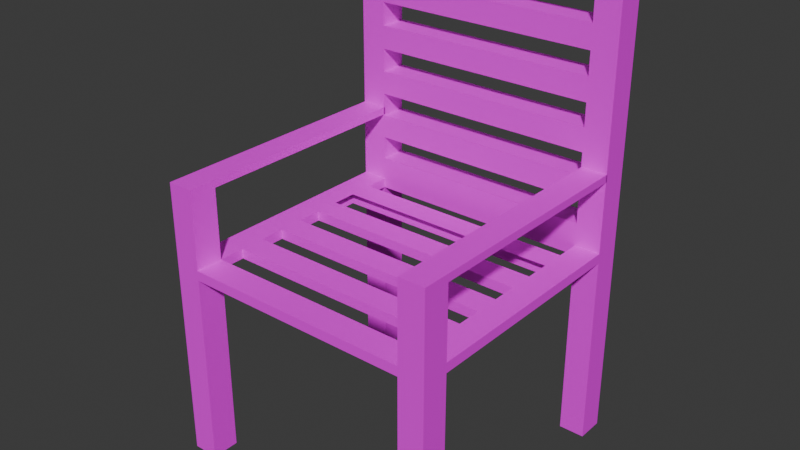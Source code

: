 # Source: cadeira.blend  (saved by Blender 4.2.66; exported with 4.5.12 LTS)
import bpy
from mathutils import Matrix  # noqa: F401  (used for matrix-valued properties, if any)

bpy.ops.wm.read_factory_settings(use_empty=True)
scene = bpy.context.scene
scene.name = 'Scene'

# ---- collections
col_collection = bpy.data.collections.new('Collection'); scene.collection.children.link(col_collection)

# ---- images (referenced by path relative to the original .blend; pixels are not part of the script)
import os
ASSET_DIR = os.environ.get("B2B_ASSET_DIR", "")  # directory of the original .blend (textures are referenced by path, not embedded)
HERE = os.path.dirname(os.path.abspath(__file__))  # packed textures are extracted next to this script under _unpacked/

def load_image(name, relpath, width, height, colorspace="sRGB"):
    """Load a texture the original file referenced (path relative to the .blend, or extracted next to this script)."""
    p = next((c for c in (os.path.join(HERE, relpath), os.path.join(ASSET_DIR, relpath)) if relpath and os.path.exists(c)), "")
    if p:
        img = bpy.data.images.load(p, check_existing=True)
        img.name = name
    else:  # same state as the original file: an image datablock whose file is absent (Cycles renders it pink)
        img = bpy.data.images.new(name, width, height)
        img.source = "FILE"
        img.filepath = "//" + (relpath or name)
    img.colorspace_settings.name = colorspace
    return img
img_texture_1027701_640_jpg = load_image('texture-1027701_640.jpg', 'texture-1027701_640.jpg', 1024, 1024, 'sRGB')

# ---- materials (node trees are filled in below, after node groups)
mat_material_001 = bpy.data.materials.new('Material.001')

# ---- material node trees
mat_material_001.use_nodes = True; mat_material_001.node_tree.nodes.clear()
_N = mat_material_001.node_tree.nodes; _L = mat_material_001.node_tree.links
n0 = _N.new('ShaderNodeBsdfPrincipled'); n0.name = 'Principled BSDF'; n0.location = (-7, 229)
n1 = _N.new('ShaderNodeOutputMaterial'); n1.name = 'Material Output'; n1.location = (400, 184)
n2 = _N.new('ShaderNodeTexImage'); n2.name = 'Image Texture'; n2.location = (-393, 138)
n2.image = img_texture_1027701_640_jpg
_L.new(n0.outputs[0], n1.inputs[0])
_L.new(n2.outputs[0], n0.inputs[0])
n1.is_active_output = True

# ---- world
world_world = bpy.data.worlds.new('World'); scene.world = world_world
world_world.use_nodes = True; world_world.node_tree.nodes.clear()
_N = world_world.node_tree.nodes; _L = world_world.node_tree.links
n0 = _N.new('ShaderNodeOutputWorld'); n0.name = 'World Output'; n0.location = (300, 300)
n1 = _N.new('ShaderNodeBackground'); n1.name = 'Background'; n1.location = (10, 300)
n1.inputs[0].default_value = (0.05088, 0.05088, 0.05088, 1.0)
_L.new(n1.outputs[0], n0.inputs[0])
n0.is_active_output = True
world_world.color = (0.05088, 0.05088, 0.05088)
world_world.sun_shadow_jitter_overblur = 0.0

# ---- meshes
me_cube_001 = bpy.data.meshes.new('Cube.001')
me_cube_001.from_pydata([(-1.0, -1.0, -1.0), (-1.0, -1.0, 1.0), (-1.0, 1.0, -1.0), (-1.0, 1.0, 1.0), (1.0, -1.0, -1.0), (1.0, -1.0, 1.0), (1.0, 1.0, -1.0), (1.0, 1.0, 1.0), (-1.0, 0.8028, -1.0), (-1.0, -0.8028, -1.0), (-1.0, -0.8028, 1.0), (-1.0, 0.8028, 1.0), (1.0, -0.8028, -1.0), (1.0, 0.8028, -1.0), (1.0, 0.8028, 1.0), (1.0, -0.8028, 1.0), (0.8152, 1.0, -1.0), (-0.8152, 1.0, -1.0), (-0.8152, 1.0, 1.0), (0.8152, 1.0, 1.0), (-0.8152, -1.0, -1.0), (0.8152, -1.0, -1.0), (0.8152, -1.0, 1.0), (-0.8152, -1.0, 1.0), (-0.8152, 0.8028, 1.0), (0.8152, 0.8028, 1.0), (-0.8152, -0.8028, 1.0), (0.8152, -0.8028, 1.0), (0.8152, 0.8028, -1.0), (-0.8152, 0.8028, -1.0), (0.8152, -0.8028, -1.0), (-0.8152, -0.8028, -1.0), (-1.0, 0.8028, 1.01), (-1.0, 1.0, 1.01), (0.8152, 1.0, 1.01), (1.0, 1.0, 1.01), (1.0, -0.8028, 1.01), (1.0, -1.0, 1.01), (-0.8152, -1.0, 1.01), (-1.0, -1.0, 1.01), (-1.0, -0.8028, 1.01), (1.0, 0.8028, 1.01), (0.8152, 0.8028, 1.01), (0.8152, -0.8028, 1.01), (-0.8152, 1.0, 1.01), (0.8152, -1.0, 1.01), (-0.8152, 0.8028, 1.01), (-0.8152, -0.8028, 1.01), (-1.0, 0.8028, 41.09), (-1.0, 1.0, 41.09), (0.8152, 1.0, 41.09), (1.0, 1.0, 41.09), (1.0, -0.8028, 41.09), (1.0, -1.0, 41.09), (-0.8152, -1.0, 41.09), (-1.0, -1.0, 41.09), (-1.0, -0.8028, 41.09), (1.0, 0.8028, 41.09), (0.8152, 0.8028, 41.09), (0.8152, -0.8028, 41.09), (-0.8152, 1.0, 41.09), (0.8152, -1.0, 41.09), (-0.8152, 0.8028, 41.09), (-0.8152, -0.8028, 41.09), (-0.8152, 1.0, -44.05), (-1.0, 1.0, -44.05), (1.0, 0.8028, -44.05), (1.0, 1.0, -44.05), (-1.0, 0.8028, -44.05), (-0.8152, 0.8028, -44.05), (0.8152, 1.0, -44.05), (0.8152, 0.8028, -44.05), (0.8152, 0.8028, -39.2), (0.8152, 0.8028, -34.42), (0.8152, 0.8028, -29.64), (0.8152, 0.8028, -24.85), (0.8152, 0.8028, -20.07), (0.8152, 0.8028, -15.29), (0.8152, 0.8028, -10.5), (0.8152, 0.8028, -5.718), (-0.8152, 0.8028, -5.718), (-0.8152, 0.8028, -10.5), (-0.8152, 0.8028, -15.29), (-0.8152, 0.8028, -20.07), (-0.8152, 0.8028, -24.85), (-0.8152, 0.8028, -29.64), (-0.8152, 0.8028, -34.42), (-0.8152, 0.8028, -39.2), (1.0, 1.0, -5.718), (1.0, 1.0, -10.5), (1.0, 1.0, -15.29), (1.0, 1.0, -20.07), (1.0, 1.0, -24.85), (1.0, 1.0, -29.64), (1.0, 1.0, -34.42), (1.0, 1.0, -39.2), (0.8152, 1.0, -39.2), (0.8152, 1.0, -34.42), (0.8152, 1.0, -29.64), (0.8152, 1.0, -24.85), (0.8152, 1.0, -20.07), (0.8152, 1.0, -15.29), (0.8152, 1.0, -10.5), (0.8152, 1.0, -5.718), (-0.8152, 1.0, -5.718), (-0.8152, 1.0, -10.5), (-0.8152, 1.0, -15.29), (-0.8152, 1.0, -20.07), (-0.8152, 1.0, -24.85), (-0.8152, 1.0, -29.64), (-0.8152, 1.0, -34.42), (-0.8152, 1.0, -39.2), (-1.0, 1.0, -39.2), (-1.0, 1.0, -34.42), (-1.0, 1.0, -29.64), (-1.0, 1.0, -24.85), (-1.0, 1.0, -20.07), (-1.0, 1.0, -15.29), (-1.0, 1.0, -10.5), (-1.0, 1.0, -5.718), (-1.0, 0.8028, -5.718), (-1.0, 0.8028, -10.5), (-1.0, 0.8028, -15.29), (-1.0, 0.8028, -20.07), (-1.0, 0.8028, -24.85), (-1.0, 0.8028, -29.64), (-1.0, 0.8028, -34.42), (-1.0, 0.8028, -39.2), (1.0, 0.8028, -39.2), (1.0, 0.8028, -34.42), (1.0, 0.8028, -29.64), (1.0, 0.8028, -24.85), (1.0, 0.8028, -20.07), (1.0, 0.8028, -15.29), (1.0, 0.8028, -10.5), (1.0, 0.8028, -5.718), (-1.0, 0.6298, -1.0), (-1.0, 0.4514, -1.0), (-1.0, 0.273, -1.0), (-1.0, 0.09465, -1.0), (-1.0, -0.08374, -1.0), (-1.0, -0.2621, -1.0), (-1.0, -0.4405, -1.0), (-1.0, -0.6189, -1.0), (-1.0, -0.6189, 1.0), (-1.0, -0.4405, 1.0), (-1.0, -0.2621, 1.0), (-1.0, -0.08374, 1.0), (-1.0, 0.09465, 1.0), (-1.0, 0.273, 1.0), (-1.0, 0.4514, 1.0), (-1.0, 0.6298, 1.0), (1.0, -0.6189, -1.0), (1.0, -0.4405, -1.0), (1.0, -0.2621, -1.0), (1.0, -0.08374, -1.0), (1.0, 0.09465, -1.0), (1.0, 0.273, -1.0), (1.0, 0.4514, -1.0), (1.0, 0.6298, -1.0), (1.0, 0.6298, 1.0), (1.0, 0.4514, 1.0), (1.0, 0.273, 1.0), (1.0, 0.09465, 1.0), (1.0, -0.08374, 1.0), (1.0, -0.2621, 1.0), (1.0, -0.4405, 1.0), (1.0, -0.6189, 1.0), (-0.8152, 0.6298, -1.0), (-0.8152, 0.4514, -1.0), (-0.8152, 0.273, -1.0), (-0.8152, 0.09465, -1.0), (-0.8152, -0.08374, -1.0), (-0.8152, -0.2621, -1.0), (-0.8152, -0.4405, -1.0), (-0.8152, -0.6189, -1.0), (0.8152, 0.6298, -1.0), (0.8152, 0.4514, -1.0), (0.8152, 0.273, -1.0), (0.8152, 0.09465, -1.0), (0.8152, -0.08374, -1.0), (0.8152, -0.2621, -1.0), (0.8152, -0.4405, -1.0), (0.8152, -0.6189, -1.0), (0.8152, 0.6298, 1.0), (0.8152, 0.4514, 1.0), (0.8152, 0.273, 1.0), (0.8152, 0.09465, 1.0), (0.8152, -0.08374, 1.0), (0.8152, -0.2621, 1.0), (0.8152, -0.4405, 1.0), (0.8152, -0.6189, 1.0), (-0.8152, 0.6298, 1.0), (-0.8152, 0.4514, 1.0), (-0.8152, 0.273, 1.0), (-0.8152, 0.09465, 1.0), (-0.8152, -0.08374, 1.0), (-0.8152, -0.2621, 1.0), (-0.8152, -0.4405, 1.0), (-0.8152, -0.6189, 1.0), (-1.0, -0.8028, -15.59), (-1.0, -1.0, -15.59), (0.8152, -1.0, -15.59), (1.0, -1.0, -15.59), (1.0, -0.8028, -15.59), (-0.8152, -0.8028, -15.59), (-0.8152, -1.0, -15.59), (0.8152, -0.8028, -15.59), (-1.0, -0.8028, -17.12), (-1.0, -1.0, -17.12), (0.8152, -1.0, -17.12), (1.0, -1.0, -17.12), (1.0, -0.8028, -17.12), (-0.8152, -0.8028, -17.12), (-0.8152, -1.0, -17.12), (0.8152, -0.8028, -17.12), (-0.8152, 0.8095, -15.59), (-1.0, 0.8095, -15.59), (1.0, 0.8095, -15.59), (0.8152, 0.8095, -15.59), (-0.8152, 0.8095, -17.12), (-1.0, 0.8095, -17.12), (1.0, 0.8095, -17.12), (0.8152, 0.8095, -17.12), (-0.8152, 1.0, -49.25), (-1.0, 1.0, -49.25), (1.0, 0.8028, -49.25), (1.0, 1.0, -49.25), (-1.0, 0.8028, -49.25), (-0.8152, 0.8028, -49.25), (0.8152, 1.0, -49.25), (0.8152, 0.8028, -49.25), (-0.8152, 1.0, -54.56), (-1.0, 1.0, -54.56), (1.0, 0.8028, -54.56), (1.0, 1.0, -54.56), (-1.0, 0.8028, -54.56), (-0.8152, 0.8028, -54.56), (0.8152, 1.0, -54.56), (0.8152, 0.8028, -54.56), (-0.8094, 1.0, -49.25), (-0.8094, 0.8028, -49.25), (-0.8094, 1.0, -54.56), (-0.8094, 0.8028, -54.56)], [], [(8, 11, 3, 2), (16, 19, 7, 6), (12, 15, 5, 4), (20, 23, 1, 0), (9, 31, 205, 200), (26, 10, 40, 47), (5, 15, 36, 37), (199, 144, 10, 26), (112, 111, 64, 65), (183, 152, 12, 30), (6, 7, 14, 13), (152, 167, 15, 12), (0, 1, 10, 9), (136, 151, 11, 8), (143, 175, 31, 9), (175, 183, 191, 199), (96, 95, 67, 70), (72, 87, 69, 71), (167, 191, 27, 15), (31, 175, 199, 26), (18, 3, 33, 44), (19, 18, 24, 25), (27, 22, 45, 43), (27, 26, 23, 22), (12, 4, 203, 204), (31, 30, 21, 20), (4, 5, 22, 21), (21, 22, 23, 20), (2, 3, 18, 17), (17, 18, 19, 16), (38, 47, 63, 54), (33, 32, 48, 49), (36, 43, 59, 52), (43, 45, 61, 59), (23, 26, 47, 38), (3, 11, 32, 33), (14, 7, 35, 41), (1, 23, 38, 39), (22, 5, 37, 45), (7, 19, 34, 35), (25, 14, 41, 42), (19, 25, 42, 34), (15, 27, 43, 36), (11, 24, 46, 32), (24, 18, 44, 46), (10, 1, 39, 40), (63, 56, 55, 54), (60, 49, 48, 62), (51, 50, 58, 57), (52, 59, 61, 53), (44, 33, 49, 60), (35, 34, 50, 51), (45, 37, 53, 61), (37, 36, 52, 53), (32, 46, 62, 48), (39, 38, 54, 55), (47, 40, 56, 63), (40, 39, 55, 56), (34, 42, 58, 50), (41, 35, 51, 57), (46, 44, 60, 62), (42, 41, 57, 58), (69, 68, 228, 229), (71, 70, 230, 231), (64, 70, 71, 69), (87, 127, 68, 69), (128, 72, 71, 66), (111, 96, 70, 64), (95, 128, 66, 67), (127, 112, 65, 68), (8, 2, 119, 120), (120, 119, 118, 121), (121, 118, 117, 122), (122, 117, 116, 123), (123, 116, 115, 124), (124, 115, 114, 125), (125, 114, 113, 126), (126, 113, 112, 127), (6, 13, 135, 88), (88, 135, 134, 89), (89, 134, 133, 90), (90, 133, 132, 91), (91, 132, 131, 92), (92, 131, 130, 93), (93, 130, 129, 94), (94, 129, 128, 95), (17, 16, 103, 104), (105, 104, 80, 81), (105, 102, 101, 106), (107, 106, 82, 83), (107, 100, 99, 108), (109, 108, 84, 85), (109, 98, 97, 110), (111, 110, 86, 87), (13, 28, 79, 135), (135, 79, 78, 134), (134, 78, 77, 133), (133, 77, 76, 132), (132, 76, 75, 131), (131, 75, 74, 130), (130, 74, 73, 129), (129, 73, 72, 128), (29, 8, 120, 80), (80, 120, 121, 81), (81, 121, 122, 82), (82, 122, 123, 83), (83, 123, 124, 84), (84, 124, 125, 85), (85, 125, 126, 86), (86, 126, 127, 87), (28, 29, 80, 79), (102, 105, 81, 78), (78, 81, 82, 77), (100, 107, 83, 76), (76, 83, 84, 75), (98, 109, 85, 74), (74, 85, 86, 73), (96, 111, 87, 72), (16, 6, 88, 103), (103, 88, 89, 102), (102, 89, 90, 101), (101, 90, 91, 100), (100, 91, 92, 99), (99, 92, 93, 98), (98, 93, 94, 97), (97, 94, 95, 96), (2, 17, 104, 119), (119, 104, 105, 118), (118, 105, 106, 117), (117, 106, 107, 116), (116, 107, 108, 115), (115, 108, 109, 114), (114, 109, 110, 113), (113, 110, 111, 112), (176, 168, 192, 184), (184, 192, 193, 185), (186, 194, 195, 187), (188, 187, 179, 180), (188, 196, 197, 189), (190, 189, 181, 182), (190, 198, 199, 191), (14, 25, 184, 160), (160, 184, 185, 161), (161, 185, 186, 162), (162, 186, 187, 163), (163, 187, 188, 164), (164, 188, 189, 165), (165, 189, 190, 166), (166, 190, 191, 167), (28, 176, 184, 25), (168, 176, 177, 169), (170, 178, 179, 171), (196, 188, 180, 172), (172, 180, 181, 173), (198, 190, 182, 174), (174, 182, 183, 175), (8, 29, 168, 136), (136, 168, 169, 137), (137, 169, 170, 138), (138, 170, 171, 139), (139, 171, 172, 140), (140, 172, 173, 141), (141, 173, 174, 142), (142, 174, 175, 143), (9, 10, 144, 143), (143, 144, 145, 142), (142, 145, 146, 141), (141, 146, 147, 140), (140, 147, 148, 139), (139, 148, 149, 138), (138, 149, 150, 137), (137, 150, 151, 136), (13, 14, 160, 159), (159, 160, 161, 158), (158, 161, 162, 157), (157, 162, 163, 156), (156, 163, 164, 155), (155, 164, 165, 154), (154, 165, 166, 153), (153, 166, 167, 152), (28, 13, 159, 176), (176, 159, 158, 177), (177, 158, 157, 178), (178, 157, 156, 179), (179, 156, 155, 180), (180, 155, 154, 181), (181, 154, 153, 182), (182, 153, 152, 183), (24, 11, 151, 192), (192, 151, 150, 193), (193, 150, 149, 194), (194, 149, 148, 195), (195, 148, 147, 196), (196, 147, 146, 197), (197, 146, 145, 198), (198, 145, 144, 199), (110, 97, 73, 86), (97, 96, 72, 73), (108, 99, 75, 84), (99, 98, 74, 75), (106, 101, 77, 82), (101, 100, 76, 77), (104, 103, 79, 80), (103, 102, 78, 79), (183, 30, 27, 191), (30, 31, 26, 27), (189, 197, 173, 181), (197, 198, 174, 173), (187, 195, 171, 179), (195, 196, 172, 171), (168, 29, 24, 192), (29, 28, 25, 24), (201, 200, 208, 209), (204, 203, 211, 212), (31, 20, 206, 205), (20, 0, 201, 206), (4, 21, 202, 203), (21, 30, 207, 202), (0, 9, 200, 201), (30, 12, 204, 207), (215, 212, 211, 210), (208, 213, 214, 209), (202, 207, 215, 210), (204, 212, 222, 218), (207, 204, 218, 219), (203, 202, 210, 211), (205, 206, 214, 213), (206, 201, 209, 214), (219, 218, 222, 223), (217, 216, 220, 221), (200, 205, 216, 217), (212, 215, 223, 222), (205, 213, 220, 216), (213, 208, 221, 220), (215, 207, 219, 223), (208, 200, 217, 221), (226, 231, 239, 234), (230, 238, 242, 240), (67, 66, 226, 227), (64, 69, 229, 224), (66, 71, 231, 226), (70, 67, 227, 230), (68, 65, 225, 228), (65, 64, 224, 225), (238, 235, 234, 239), (233, 232, 237, 236), (229, 228, 236, 237), (227, 226, 234, 235), (224, 229, 237, 232), (230, 227, 235, 238), (228, 225, 233, 236), (225, 224, 232, 233), (241, 240, 242, 243), (231, 230, 240, 241), (239, 231, 241, 243), (238, 239, 243, 242)])
_uv = me_cube_001.uv_layers.new(name='UVMap')
_uv.uv.foreach_set('vector', [0.4613, 0.4327, 0.4613, 0.4185, 0.4627, 0.4185, 0.4627, 0.4327, 0.4898, 0.4327, 0.4898, 0.4185, 0.4911, 0.4185, 0.4911, 0.4327, 0.4755, 0.4327, 0.4755, 0.4185, 0.4769, 0.4185, 0.4769, 0.4327, 0.504, 0.4327, 0.504, 0.4185, 0.5053, 0.4185, 0.5053, 0.4327, 0.5352, 0.1622, 0.5365, 0.1622, 0.5365, 0.2658, 0.5352, 0.2658, 0.5236, 0.4185, 0.5223, 0.4185, 0.5223, 0.4184, 0.5236, 0.4184, 0.4769, 0.4185, 0.4755, 0.4185, 0.4755, 0.4184, 0.4769, 0.4184, 0.5365, 0.1467, 0.5365, 0.148, 0.5352, 0.148, 0.5352, 0.1467, 0.4769, 0.704, 0.4782, 0.704, 0.4782, 0.7385, 0.4769, 0.7385, 0.5365, 0.1609, 0.5365, 0.1622, 0.5352, 0.1622, 0.5352, 0.1609, 0.4627, 0.4327, 0.4627, 0.4185, 0.4641, 0.4185, 0.4641, 0.4327, 0.4742, 0.4327, 0.4742, 0.4185, 0.4755, 0.4185, 0.4755, 0.4327, 0.4485, 0.4327, 0.4485, 0.4185, 0.4499, 0.4185, 0.4499, 0.4327, 0.4601, 0.4327, 0.4601, 0.4185, 0.4613, 0.4185, 0.4613, 0.4327, 0.5365, 0.148, 0.5365, 0.1493, 0.5352, 0.1493, 0.5352, 0.148, 0.5352, 0.7174, 0.5236, 0.7174, 0.5236, 0.7032, 0.5352, 0.7032, 0.4898, 0.704, 0.4911, 0.704, 0.4911, 0.7385, 0.4898, 0.7385, 0.5066, 0.4193, 0.5182, 0.4193, 0.5182, 0.4538, 0.5066, 0.4538, 0.5365, 0.1338, 0.5365, 0.1351, 0.5352, 0.1351, 0.5352, 0.1338, 0.5365, 0.8046, 0.5352, 0.8046, 0.5352, 0.7904, 0.5365, 0.7904, 0.4782, 0.4185, 0.4769, 0.4185, 0.4769, 0.4184, 0.4782, 0.4184, 0.548, 0.2718, 0.548, 0.2833, 0.5466, 0.2833, 0.5466, 0.2718, 0.5209, 0.4185, 0.5195, 0.4185, 0.5195, 0.4184, 0.5209, 0.4184, 0.548, 0.2833, 0.548, 0.2949, 0.5466, 0.2949, 0.5466, 0.2833, 0.4755, 0.4327, 0.4769, 0.4327, 0.4769, 0.5363, 0.4755, 0.5363, 0.548, 0.2949, 0.548, 0.3065, 0.5466, 0.3065, 0.5466, 0.2949, 0.4911, 0.4327, 0.4911, 0.4185, 0.4924, 0.4185, 0.4924, 0.4327, 0.4924, 0.4327, 0.4924, 0.4185, 0.504, 0.4185, 0.504, 0.4327, 0.4769, 0.4327, 0.4769, 0.4185, 0.4782, 0.4185, 0.4782, 0.4327, 0.4782, 0.4327, 0.4782, 0.4185, 0.4898, 0.4185, 0.4898, 0.4327, 0.5209, 0.7032, 0.5195, 0.7032, 0.5195, 0.4185, 0.5209, 0.4185, 0.4627, 0.4184, 0.4613, 0.4184, 0.4613, 0.1338, 0.4627, 0.1338, 0.5236, 0.7032, 0.5223, 0.7032, 0.5223, 0.4185, 0.5236, 0.4185, 0.5209, 0.4184, 0.5195, 0.4184, 0.5195, 0.1338, 0.5209, 0.1338, 0.5209, 0.7032, 0.5195, 0.7032, 0.5195, 0.7032, 0.5209, 0.7032, 0.4627, 0.4185, 0.4613, 0.4185, 0.4613, 0.4184, 0.4627, 0.4184, 0.4641, 0.4185, 0.4627, 0.4185, 0.4627, 0.4184, 0.4641, 0.4184, 0.5053, 0.4185, 0.504, 0.4185, 0.504, 0.4184, 0.5053, 0.4184, 0.4924, 0.4185, 0.4911, 0.4185, 0.4911, 0.4184, 0.4924, 0.4184, 0.4911, 0.4185, 0.4898, 0.4185, 0.4898, 0.4184, 0.4911, 0.4184, 0.5249, 0.4185, 0.5236, 0.4185, 0.5236, 0.4184, 0.5249, 0.4184, 0.5223, 0.4185, 0.5209, 0.4185, 0.5209, 0.4184, 0.5223, 0.4184, 0.5236, 0.7032, 0.5223, 0.7032, 0.5223, 0.7032, 0.5236, 0.7032, 0.5249, 0.7032, 0.5236, 0.7032, 0.5236, 0.7032, 0.5249, 0.7032, 0.5223, 0.7032, 0.5209, 0.7032, 0.5209, 0.7032, 0.5223, 0.7032, 0.4499, 0.4185, 0.4485, 0.4185, 0.4485, 0.4184, 0.4499, 0.4184, 0.5479, 0.4684, 0.5466, 0.4684, 0.5466, 0.467, 0.5479, 0.467, 0.5479, 0.4698, 0.5466, 0.4698, 0.5466, 0.4684, 0.5479, 0.4684, 0.5479, 0.4712, 0.5466, 0.4712, 0.5466, 0.4698, 0.5479, 0.4698, 0.5479, 0.4726, 0.5466, 0.4726, 0.5466, 0.4712, 0.5479, 0.4712, 0.4782, 0.4184, 0.4769, 0.4184, 0.4769, 0.1338, 0.4782, 0.1338, 0.4911, 0.4184, 0.4898, 0.4184, 0.4898, 0.1338, 0.4911, 0.1338, 0.4924, 0.4184, 0.4911, 0.4184, 0.4911, 0.1338, 0.4924, 0.1338, 0.4769, 0.4184, 0.4755, 0.4184, 0.4755, 0.1338, 0.4769, 0.1338, 0.5249, 0.7032, 0.5236, 0.7032, 0.5236, 0.4185, 0.5249, 0.4185, 0.5053, 0.4184, 0.504, 0.4184, 0.504, 0.1338, 0.5053, 0.1338, 0.5236, 0.4184, 0.5223, 0.4184, 0.5223, 0.1338, 0.5236, 0.1338, 0.4499, 0.4184, 0.4485, 0.4184, 0.4485, 0.1338, 0.4499, 0.1338, 0.5223, 0.4184, 0.5209, 0.4184, 0.5209, 0.1338, 0.5223, 0.1338, 0.4641, 0.4184, 0.4627, 0.4184, 0.4627, 0.1338, 0.4641, 0.1338, 0.5223, 0.7032, 0.5209, 0.7032, 0.5209, 0.4185, 0.5223, 0.4185, 0.5249, 0.4184, 0.5236, 0.4184, 0.5236, 0.1338, 0.5249, 0.1338, 0.5182, 0.4538, 0.5195, 0.4538, 0.5195, 0.4907, 0.5182, 0.4907, 0.5352, 0.4817, 0.5366, 0.4817, 0.5366, 0.5186, 0.5352, 0.5186, 0.548, 0.3065, 0.548, 0.3181, 0.5466, 0.3181, 0.5466, 0.3065, 0.5182, 0.4193, 0.5195, 0.4193, 0.5195, 0.4538, 0.5182, 0.4538, 0.5053, 0.4193, 0.5066, 0.4193, 0.5066, 0.4538, 0.5053, 0.4538, 0.4782, 0.704, 0.4898, 0.704, 0.4898, 0.7385, 0.4782, 0.7385, 0.4627, 0.704, 0.4641, 0.704, 0.4641, 0.7385, 0.4627, 0.7385, 0.4613, 0.704, 0.4627, 0.704, 0.4627, 0.7385, 0.4613, 0.7385, 0.4613, 0.4327, 0.4627, 0.4327, 0.4627, 0.4662, 0.4613, 0.4662, 0.4613, 0.4662, 0.4627, 0.4662, 0.4627, 0.5002, 0.4613, 0.5002, 0.4613, 0.5002, 0.4627, 0.5002, 0.4627, 0.5342, 0.4613, 0.5342, 0.4613, 0.5342, 0.4627, 0.5342, 0.4627, 0.5681, 0.4613, 0.5681, 0.4613, 0.5681, 0.4627, 0.5681, 0.4627, 0.6021, 0.4613, 0.6021, 0.4613, 0.6021, 0.4627, 0.6021, 0.4627, 0.6361, 0.4613, 0.6361, 0.4613, 0.6361, 0.4627, 0.6361, 0.4627, 0.6701, 0.4613, 0.6701, 0.4613, 0.6701, 0.4627, 0.6701, 0.4627, 0.704, 0.4613, 0.704, 0.4627, 0.4327, 0.4641, 0.4327, 0.4641, 0.4662, 0.4627, 0.4662, 0.4627, 0.4662, 0.4641, 0.4662, 0.4641, 0.5002, 0.4627, 0.5002, 0.4627, 0.5002, 0.4641, 0.5002, 0.4641, 0.5342, 0.4627, 0.5342, 0.4627, 0.5342, 0.4641, 0.5342, 0.4641, 0.5681, 0.4627, 0.5681, 0.4627, 0.5681, 0.4641, 0.5681, 0.4641, 0.6021, 0.4627, 0.6021, 0.4627, 0.6021, 0.4641, 0.6021, 0.4641, 0.6361, 0.4627, 0.6361, 0.4627, 0.6361, 0.4641, 0.6361, 0.4641, 0.6701, 0.4627, 0.6701, 0.4627, 0.6701, 0.4641, 0.6701, 0.4641, 0.704, 0.4627, 0.704, 0.4782, 0.4327, 0.4898, 0.4327, 0.4898, 0.4662, 0.4782, 0.4662, 0.5352, 0.6205, 0.5352, 0.5866, 0.5366, 0.5866, 0.5366, 0.6205, 0.4782, 0.5002, 0.4898, 0.5002, 0.4898, 0.5342, 0.4782, 0.5342, 0.5352, 0.7904, 0.5352, 0.7564, 0.5366, 0.7564, 0.5366, 0.7904, 0.4782, 0.5681, 0.4898, 0.5681, 0.4898, 0.6021, 0.4782, 0.6021, 0.5352, 0.6885, 0.5352, 0.6545, 0.5366, 0.6545, 0.5366, 0.6885, 0.4782, 0.6361, 0.4898, 0.6361, 0.4898, 0.6701, 0.4782, 0.6701, 0.5352, 0.5526, 0.5352, 0.5186, 0.5366, 0.5186, 0.5366, 0.5526, 0.5053, 0.148, 0.5066, 0.148, 0.5066, 0.1815, 0.5053, 0.1815, 0.5053, 0.1815, 0.5066, 0.1815, 0.5066, 0.2155, 0.5053, 0.2155, 0.5053, 0.2155, 0.5066, 0.2155, 0.5066, 0.2494, 0.5053, 0.2494, 0.5053, 0.2494, 0.5066, 0.2494, 0.5066, 0.2834, 0.5053, 0.2834, 0.5053, 0.2834, 0.5066, 0.2834, 0.5066, 0.3174, 0.5053, 0.3174, 0.5053, 0.3174, 0.5066, 0.3174, 0.5066, 0.3514, 0.5053, 0.3514, 0.5053, 0.3514, 0.5066, 0.3514, 0.5066, 0.3853, 0.5053, 0.3853, 0.5053, 0.3853, 0.5066, 0.3853, 0.5066, 0.4193, 0.5053, 0.4193, 0.5182, 0.148, 0.5195, 0.148, 0.5195, 0.1815, 0.5182, 0.1815, 0.5182, 0.1815, 0.5195, 0.1815, 0.5195, 0.2155, 0.5182, 0.2155, 0.5182, 0.2155, 0.5195, 0.2155, 0.5195, 0.2494, 0.5182, 0.2494, 0.5182, 0.2494, 0.5195, 0.2494, 0.5195, 0.2834, 0.5182, 0.2834, 0.5182, 0.2834, 0.5195, 0.2834, 0.5195, 0.3174, 0.5182, 0.3174, 0.5182, 0.3174, 0.5195, 0.3174, 0.5195, 0.3514, 0.5182, 0.3514, 0.5182, 0.3514, 0.5195, 0.3514, 0.5195, 0.3853, 0.5182, 0.3853, 0.5182, 0.3853, 0.5195, 0.3853, 0.5195, 0.4193, 0.5182, 0.4193, 0.5066, 0.148, 0.5182, 0.148, 0.5182, 0.1815, 0.5066, 0.1815, 0.548, 0.3181, 0.548, 0.3297, 0.5466, 0.3297, 0.5466, 0.3181, 0.5066, 0.2155, 0.5182, 0.2155, 0.5182, 0.2494, 0.5066, 0.2494, 0.548, 0.3297, 0.548, 0.3412, 0.5466, 0.3412, 0.5466, 0.3297, 0.5066, 0.2834, 0.5182, 0.2834, 0.5182, 0.3174, 0.5066, 0.3174, 0.548, 0.3412, 0.548, 0.3528, 0.5466, 0.3528, 0.5466, 0.3412, 0.5066, 0.3514, 0.5182, 0.3514, 0.5182, 0.3853, 0.5066, 0.3853, 0.548, 0.3528, 0.548, 0.3644, 0.5466, 0.3644, 0.5466, 0.3528, 0.4898, 0.4327, 0.4911, 0.4327, 0.4911, 0.4662, 0.4898, 0.4662, 0.4898, 0.4662, 0.4911, 0.4662, 0.4911, 0.5002, 0.4898, 0.5002, 0.4898, 0.5002, 0.4911, 0.5002, 0.4911, 0.5342, 0.4898, 0.5342, 0.4898, 0.5342, 0.4911, 0.5342, 0.4911, 0.5681, 0.4898, 0.5681, 0.4898, 0.5681, 0.4911, 0.5681, 0.4911, 0.6021, 0.4898, 0.6021, 0.4898, 0.6021, 0.4911, 0.6021, 0.4911, 0.6361, 0.4898, 0.6361, 0.4898, 0.6361, 0.4911, 0.6361, 0.4911, 0.6701, 0.4898, 0.6701, 0.4898, 0.6701, 0.4911, 0.6701, 0.4911, 0.704, 0.4898, 0.704, 0.4769, 0.4327, 0.4782, 0.4327, 0.4782, 0.4662, 0.4769, 0.4662, 0.4769, 0.4662, 0.4782, 0.4662, 0.4782, 0.5002, 0.4769, 0.5002, 0.4769, 0.5002, 0.4782, 0.5002, 0.4782, 0.5342, 0.4769, 0.5342, 0.4769, 0.5342, 0.4782, 0.5342, 0.4782, 0.5681, 0.4769, 0.5681, 0.4769, 0.5681, 0.4782, 0.5681, 0.4782, 0.6021, 0.4769, 0.6021, 0.4769, 0.6021, 0.4782, 0.6021, 0.4782, 0.6361, 0.4769, 0.6361, 0.4769, 0.6361, 0.4782, 0.6361, 0.4782, 0.6701, 0.4769, 0.6701, 0.4769, 0.6701, 0.4782, 0.6701, 0.4782, 0.704, 0.4769, 0.704, 0.5352, 0.7316, 0.5236, 0.7316, 0.5236, 0.7174, 0.5352, 0.7174, 0.5454, 0.1351, 0.5454, 0.1467, 0.5441, 0.1467, 0.5441, 0.1351, 0.5428, 0.1351, 0.5428, 0.1467, 0.5416, 0.1467, 0.5416, 0.1351, 0.5466, 0.1608, 0.5479, 0.1608, 0.5479, 0.175, 0.5466, 0.175, 0.5403, 0.1351, 0.5403, 0.1467, 0.539, 0.1467, 0.539, 0.1351, 0.5466, 0.1892, 0.5479, 0.1892, 0.5479, 0.2034, 0.5466, 0.2034, 0.5378, 0.1351, 0.5378, 0.1467, 0.5365, 0.1467, 0.5365, 0.1351, 0.5466, 0.1338, 0.5466, 0.1351, 0.5454, 0.1351, 0.5454, 0.1338, 0.5454, 0.1338, 0.5454, 0.1351, 0.5441, 0.1351, 0.5441, 0.1338, 0.5441, 0.1338, 0.5441, 0.1351, 0.5428, 0.1351, 0.5428, 0.1338, 0.5428, 0.1338, 0.5428, 0.1351, 0.5416, 0.1351, 0.5416, 0.1338, 0.5416, 0.1338, 0.5416, 0.1351, 0.5403, 0.1351, 0.5403, 0.1338, 0.5403, 0.1338, 0.5403, 0.1351, 0.539, 0.1351, 0.539, 0.1338, 0.539, 0.1338, 0.539, 0.1351, 0.5378, 0.1351, 0.5378, 0.1338, 0.5378, 0.1338, 0.5378, 0.1351, 0.5365, 0.1351, 0.5365, 0.1338, 0.5478, 0.2318, 0.5466, 0.2318, 0.5466, 0.2176, 0.5478, 0.2176, 0.5454, 0.1493, 0.5454, 0.1609, 0.5441, 0.1609, 0.5441, 0.1493, 0.5428, 0.1493, 0.5428, 0.1609, 0.5416, 0.1609, 0.5416, 0.1493, 0.5236, 0.7316, 0.5352, 0.7316, 0.5352, 0.7458, 0.5236, 0.7458, 0.5403, 0.1493, 0.5403, 0.1609, 0.539, 0.1609, 0.539, 0.1493, 0.5236, 0.7458, 0.5352, 0.7458, 0.5352, 0.76, 0.5236, 0.76, 0.5378, 0.1493, 0.5378, 0.1609, 0.5365, 0.1609, 0.5365, 0.1493, 0.5466, 0.148, 0.5466, 0.1493, 0.5454, 0.1493, 0.5454, 0.148, 0.5454, 0.148, 0.5454, 0.1493, 0.5441, 0.1493, 0.5441, 0.148, 0.5441, 0.148, 0.5441, 0.1493, 0.5428, 0.1493, 0.5428, 0.148, 0.5428, 0.148, 0.5428, 0.1493, 0.5416, 0.1493, 0.5416, 0.148, 0.5416, 0.148, 0.5416, 0.1493, 0.5403, 0.1493, 0.5403, 0.148, 0.5403, 0.148, 0.5403, 0.1493, 0.539, 0.1493, 0.539, 0.148, 0.539, 0.148, 0.539, 0.1493, 0.5378, 0.1493, 0.5378, 0.148, 0.5378, 0.148, 0.5378, 0.1493, 0.5365, 0.1493, 0.5365, 0.148, 0.4499, 0.4327, 0.4499, 0.4185, 0.4512, 0.4185, 0.4512, 0.4327, 0.4512, 0.4327, 0.4512, 0.4185, 0.4525, 0.4185, 0.4525, 0.4327, 0.4525, 0.4327, 0.4525, 0.4185, 0.4537, 0.4185, 0.4537, 0.4327, 0.4537, 0.4327, 0.4537, 0.4185, 0.455, 0.4185, 0.455, 0.4327, 0.455, 0.4327, 0.455, 0.4185, 0.4563, 0.4185, 0.4563, 0.4327, 0.4563, 0.4327, 0.4563, 0.4185, 0.4575, 0.4185, 0.4575, 0.4327, 0.4575, 0.4327, 0.4575, 0.4185, 0.4588, 0.4185, 0.4588, 0.4327, 0.4588, 0.4327, 0.4588, 0.4185, 0.4601, 0.4185, 0.4601, 0.4327, 0.4641, 0.4327, 0.4641, 0.4185, 0.4653, 0.4185, 0.4653, 0.4327, 0.4653, 0.4327, 0.4653, 0.4185, 0.4666, 0.4185, 0.4666, 0.4327, 0.4666, 0.4327, 0.4666, 0.4185, 0.4679, 0.4185, 0.4679, 0.4327, 0.4679, 0.4327, 0.4679, 0.4185, 0.4691, 0.4185, 0.4691, 0.4327, 0.4691, 0.4327, 0.4691, 0.4185, 0.4704, 0.4185, 0.4704, 0.4327, 0.4704, 0.4327, 0.4704, 0.4185, 0.4717, 0.4185, 0.4717, 0.4327, 0.4717, 0.4327, 0.4717, 0.4185, 0.4729, 0.4185, 0.4729, 0.4327, 0.4729, 0.4327, 0.4729, 0.4185, 0.4742, 0.4185, 0.4742, 0.4327, 0.5466, 0.1609, 0.5466, 0.1622, 0.5454, 0.1622, 0.5454, 0.1609, 0.5454, 0.1609, 0.5454, 0.1622, 0.5441, 0.1622, 0.5441, 0.1609, 0.5441, 0.1609, 0.5441, 0.1622, 0.5428, 0.1622, 0.5428, 0.1609, 0.5428, 0.1609, 0.5428, 0.1622, 0.5416, 0.1622, 0.5416, 0.1609, 0.5416, 0.1609, 0.5416, 0.1622, 0.5403, 0.1622, 0.5403, 0.1609, 0.5403, 0.1609, 0.5403, 0.1622, 0.539, 0.1622, 0.539, 0.1609, 0.539, 0.1609, 0.539, 0.1622, 0.5378, 0.1622, 0.5378, 0.1609, 0.5378, 0.1609, 0.5378, 0.1622, 0.5365, 0.1622, 0.5365, 0.1609, 0.5466, 0.1467, 0.5466, 0.148, 0.5454, 0.148, 0.5454, 0.1467, 0.5454, 0.1467, 0.5454, 0.148, 0.5441, 0.148, 0.5441, 0.1467, 0.5441, 0.1467, 0.5441, 0.148, 0.5428, 0.148, 0.5428, 0.1467, 0.5428, 0.1467, 0.5428, 0.148, 0.5416, 0.148, 0.5416, 0.1467, 0.5416, 0.1467, 0.5416, 0.148, 0.5403, 0.148, 0.5403, 0.1467, 0.5403, 0.1467, 0.5403, 0.148, 0.539, 0.148, 0.539, 0.1467, 0.539, 0.1467, 0.539, 0.148, 0.5378, 0.148, 0.5378, 0.1467, 0.5378, 0.1467, 0.5378, 0.148, 0.5365, 0.148, 0.5365, 0.1467, 0.548, 0.3644, 0.548, 0.376, 0.5466, 0.376, 0.5466, 0.3644, 0.5366, 0.6885, 0.5366, 0.7225, 0.5352, 0.7225, 0.5352, 0.6885, 0.548, 0.376, 0.548, 0.3876, 0.5466, 0.3876, 0.5466, 0.376, 0.5366, 0.5526, 0.5366, 0.5866, 0.5352, 0.5866, 0.5352, 0.5526, 0.548, 0.3876, 0.548, 0.3991, 0.5466, 0.3991, 0.5466, 0.3876, 0.5366, 0.7225, 0.5366, 0.7564, 0.5352, 0.7564, 0.5352, 0.7225, 0.548, 0.3991, 0.548, 0.4107, 0.5466, 0.4107, 0.5466, 0.3991, 0.5366, 0.6205, 0.5366, 0.6545, 0.5352, 0.6545, 0.5352, 0.6205, 0.5479, 0.148, 0.5466, 0.148, 0.5466, 0.1338, 0.5479, 0.1338, 0.5352, 0.7743, 0.5236, 0.7743, 0.5236, 0.76, 0.5352, 0.76, 0.5236, 0.7743, 0.5352, 0.7743, 0.5352, 0.7885, 0.5236, 0.7885, 0.5466, 0.2034, 0.5479, 0.2034, 0.5479, 0.2176, 0.5466, 0.2176, 0.5236, 0.7885, 0.5352, 0.7885, 0.5352, 0.8027, 0.5236, 0.8027, 0.5466, 0.175, 0.5479, 0.175, 0.5479, 0.1892, 0.5466, 0.1892, 0.5478, 0.2461, 0.5466, 0.2461, 0.5466, 0.2318, 0.5478, 0.2318, 0.5182, 0.148, 0.5066, 0.148, 0.5066, 0.1338, 0.5182, 0.1338, 0.4485, 0.5363, 0.4499, 0.5363, 0.4499, 0.5472, 0.4485, 0.5472, 0.4755, 0.5363, 0.4769, 0.5363, 0.4769, 0.5472, 0.4755, 0.5472, 0.5168, 0.5284, 0.5182, 0.5284, 0.5182, 0.632, 0.5168, 0.632, 0.504, 0.4327, 0.5053, 0.4327, 0.5053, 0.5363, 0.504, 0.5363, 0.4911, 0.4327, 0.4924, 0.4327, 0.4924, 0.5363, 0.4911, 0.5363, 0.5053, 0.6429, 0.5067, 0.6429, 0.5067, 0.7465, 0.5053, 0.7465, 0.4485, 0.4327, 0.4499, 0.4327, 0.4499, 0.5363, 0.4485, 0.5363, 0.5352, 0.2658, 0.5365, 0.2658, 0.5365, 0.3694, 0.5352, 0.3694, 0.5479, 0.2475, 0.5466, 0.2475, 0.5466, 0.2461, 0.5479, 0.2461, 0.5479, 0.2603, 0.5466, 0.2603, 0.5466, 0.2589, 0.5479, 0.2589, 0.5053, 0.7465, 0.5067, 0.7465, 0.5067, 0.7574, 0.5053, 0.7574, 0.4755, 0.5363, 0.4755, 0.5472, 0.464, 0.5472, 0.464, 0.5363, 0.5466, 0.4223, 0.5479, 0.4223, 0.5479, 0.4337, 0.5466, 0.4337, 0.4911, 0.5363, 0.4924, 0.5363, 0.4924, 0.5472, 0.4911, 0.5472, 0.5168, 0.632, 0.5182, 0.632, 0.5182, 0.6429, 0.5168, 0.6429, 0.504, 0.5363, 0.5053, 0.5363, 0.5053, 0.5472, 0.504, 0.5472, 0.5466, 0.4452, 0.5479, 0.4452, 0.5479, 0.4561, 0.5466, 0.4561, 0.5466, 0.4561, 0.5479, 0.4561, 0.5479, 0.467, 0.5466, 0.467, 0.5466, 0.4337, 0.5479, 0.4337, 0.5479, 0.4452, 0.5466, 0.4452, 0.5466, 0.2475, 0.5479, 0.2475, 0.5479, 0.2589, 0.5466, 0.2589, 0.5168, 0.632, 0.5168, 0.6429, 0.5053, 0.6429, 0.5053, 0.632, 0.5466, 0.2603, 0.5479, 0.2603, 0.5479, 0.2718, 0.5466, 0.2718, 0.5067, 0.7574, 0.5067, 0.7465, 0.5182, 0.7465, 0.5182, 0.7574, 0.4499, 0.5472, 0.4499, 0.5363, 0.4613, 0.5363, 0.4613, 0.5472, 0.5053, 0.4907, 0.5066, 0.4907, 0.5066, 0.5284, 0.5053, 0.5284, 0.4898, 0.7754, 0.4898, 0.8131, 0.4783, 0.8131, 0.4783, 0.7754, 0.4627, 0.7385, 0.4641, 0.7385, 0.4641, 0.7754, 0.4627, 0.7754, 0.5352, 0.3694, 0.5366, 0.3694, 0.5366, 0.4063, 0.5352, 0.4063, 0.5053, 0.4538, 0.5066, 0.4538, 0.5066, 0.4907, 0.5053, 0.4907, 0.4898, 0.7385, 0.4911, 0.7385, 0.4911, 0.7754, 0.4898, 0.7754, 0.4613, 0.7385, 0.4627, 0.7385, 0.4627, 0.7754, 0.4613, 0.7754, 0.4769, 0.7385, 0.4782, 0.7385, 0.4782, 0.7754, 0.4769, 0.7754, 0.548, 0.1595, 0.548, 0.1608, 0.5466, 0.1608, 0.5466, 0.1595, 0.5479, 0.474, 0.5466, 0.474, 0.5466, 0.4726, 0.5479, 0.4726, 0.5182, 0.4907, 0.5195, 0.4907, 0.5195, 0.5284, 0.5182, 0.5284, 0.4627, 0.7754, 0.4641, 0.7754, 0.4641, 0.8131, 0.4627, 0.8131, 0.5352, 0.4063, 0.5366, 0.4063, 0.5366, 0.444, 0.5352, 0.444, 0.4898, 0.7754, 0.4911, 0.7754, 0.4911, 0.8131, 0.4898, 0.8131, 0.4613, 0.7754, 0.4627, 0.7754, 0.4627, 0.8131, 0.4613, 0.8131, 0.4769, 0.7754, 0.4782, 0.7754, 0.4782, 0.8131, 0.4769, 0.8131, 0.5352, 0.444, 0.5366, 0.444, 0.5366, 0.4817, 0.5352, 0.4817, 0.5466, 0.4107, 0.548, 0.4107, 0.548, 0.4223, 0.5466, 0.4223, 0.5066, 0.5284, 0.5066, 0.4907, 0.5182, 0.4907, 0.5182, 0.5284, 0.548, 0.1595, 0.5466, 0.1595, 0.5466, 0.148, 0.548, 0.148])
me_cube_001.materials.append(mat_material_001)
me_cube_001.update()

# ---- objects
ob_cube = bpy.data.objects.new('Cube', me_cube_001)

# ---- transforms, parenting, visibility, modifiers, constraints
ob_cube.location = (0.0, 0.0, 0.0)
ob_cube.scale = (1.24, 1.24, -0.04299)

# ---- collection membership
col_collection.objects.link(ob_cube)

# ---- scene / render settings (as saved in the file)
scene.frame_start = 1; scene.frame_end = 250; scene.frame_set(0)
scene.render.engine = 'BLENDER_EEVEE_NEXT'
scene.cycles.bake_type = 'DIFFUSE'
bpy.context.view_layer.update()

# ---- added for rendering (the .blend has no active camera and no usable light): camera, sun
cam_auto = bpy.data.cameras.new('AutoCamera')
cam_auto.lens = 50.0
cam_auto.sensor_width = 36.0
cam_auto.clip_end = 1000.0
ob_auto_camera = bpy.data.objects.new('AutoCamera', cam_auto)
scene.collection.objects.link(ob_auto_camera)
ob_auto_camera.location = (5.00084, -6.00101, 4.29025)
ob_auto_camera.rotation_euler = (1.09748, -7.21219e-08, 0.694738)
scene.camera = ob_auto_camera
light_auto_sun = bpy.data.lights.new('AutoSun', 'SUN')
light_auto_sun.energy = 3.0
light_auto_sun.angle = 0.0523599
ob_auto_sun = bpy.data.objects.new('AutoSun', light_auto_sun)
scene.collection.objects.link(ob_auto_sun)
ob_auto_sun.rotation_euler = (0.872665, 0.174533, 0.523599)
bpy.context.view_layer.update()

